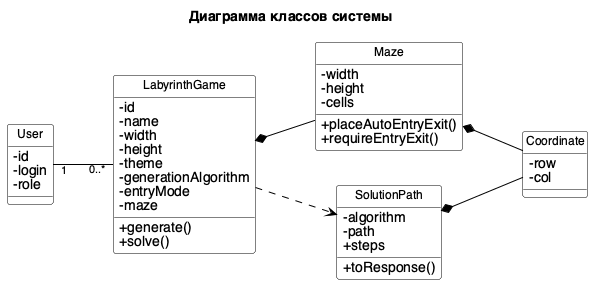

The diagram above was rendered by PlantUML. Its source (embedded in the PNG):
@startuml
title Диаграмма классов системы

skinparam backgroundColor #FFFFFF
skinparam DefaultFontName Helvetica
skinparam class {
  BackgroundColor #FFFFFF
  BorderColor #000000
  FontSize 12
  AttributeIconSize 0
}
skinparam ArrowColor #000000
skinparam ArrowFontSize 11
hide circle

left to right direction

class User {
  -id
  -login
  -role
}

class LabyrinthGame {
  -id
  -name
  -width
  -height
  -theme
  -generationAlgorithm
  -entryMode
  -maze
  +generate()
  +solve()
}

class Maze {
  -width
  -height
  -cells
  +placeAutoEntryExit()
  +requireEntryExit()
}

class Coordinate {
  -row
  -col
}

class SolutionPath {
  -algorithm
  -path
  +steps
  +toResponse()
}

User "1" -- "0..*" LabyrinthGame
LabyrinthGame *-- Maze
Maze *-- Coordinate
SolutionPath *-- Coordinate
LabyrinthGame ..> SolutionPath

@enduml